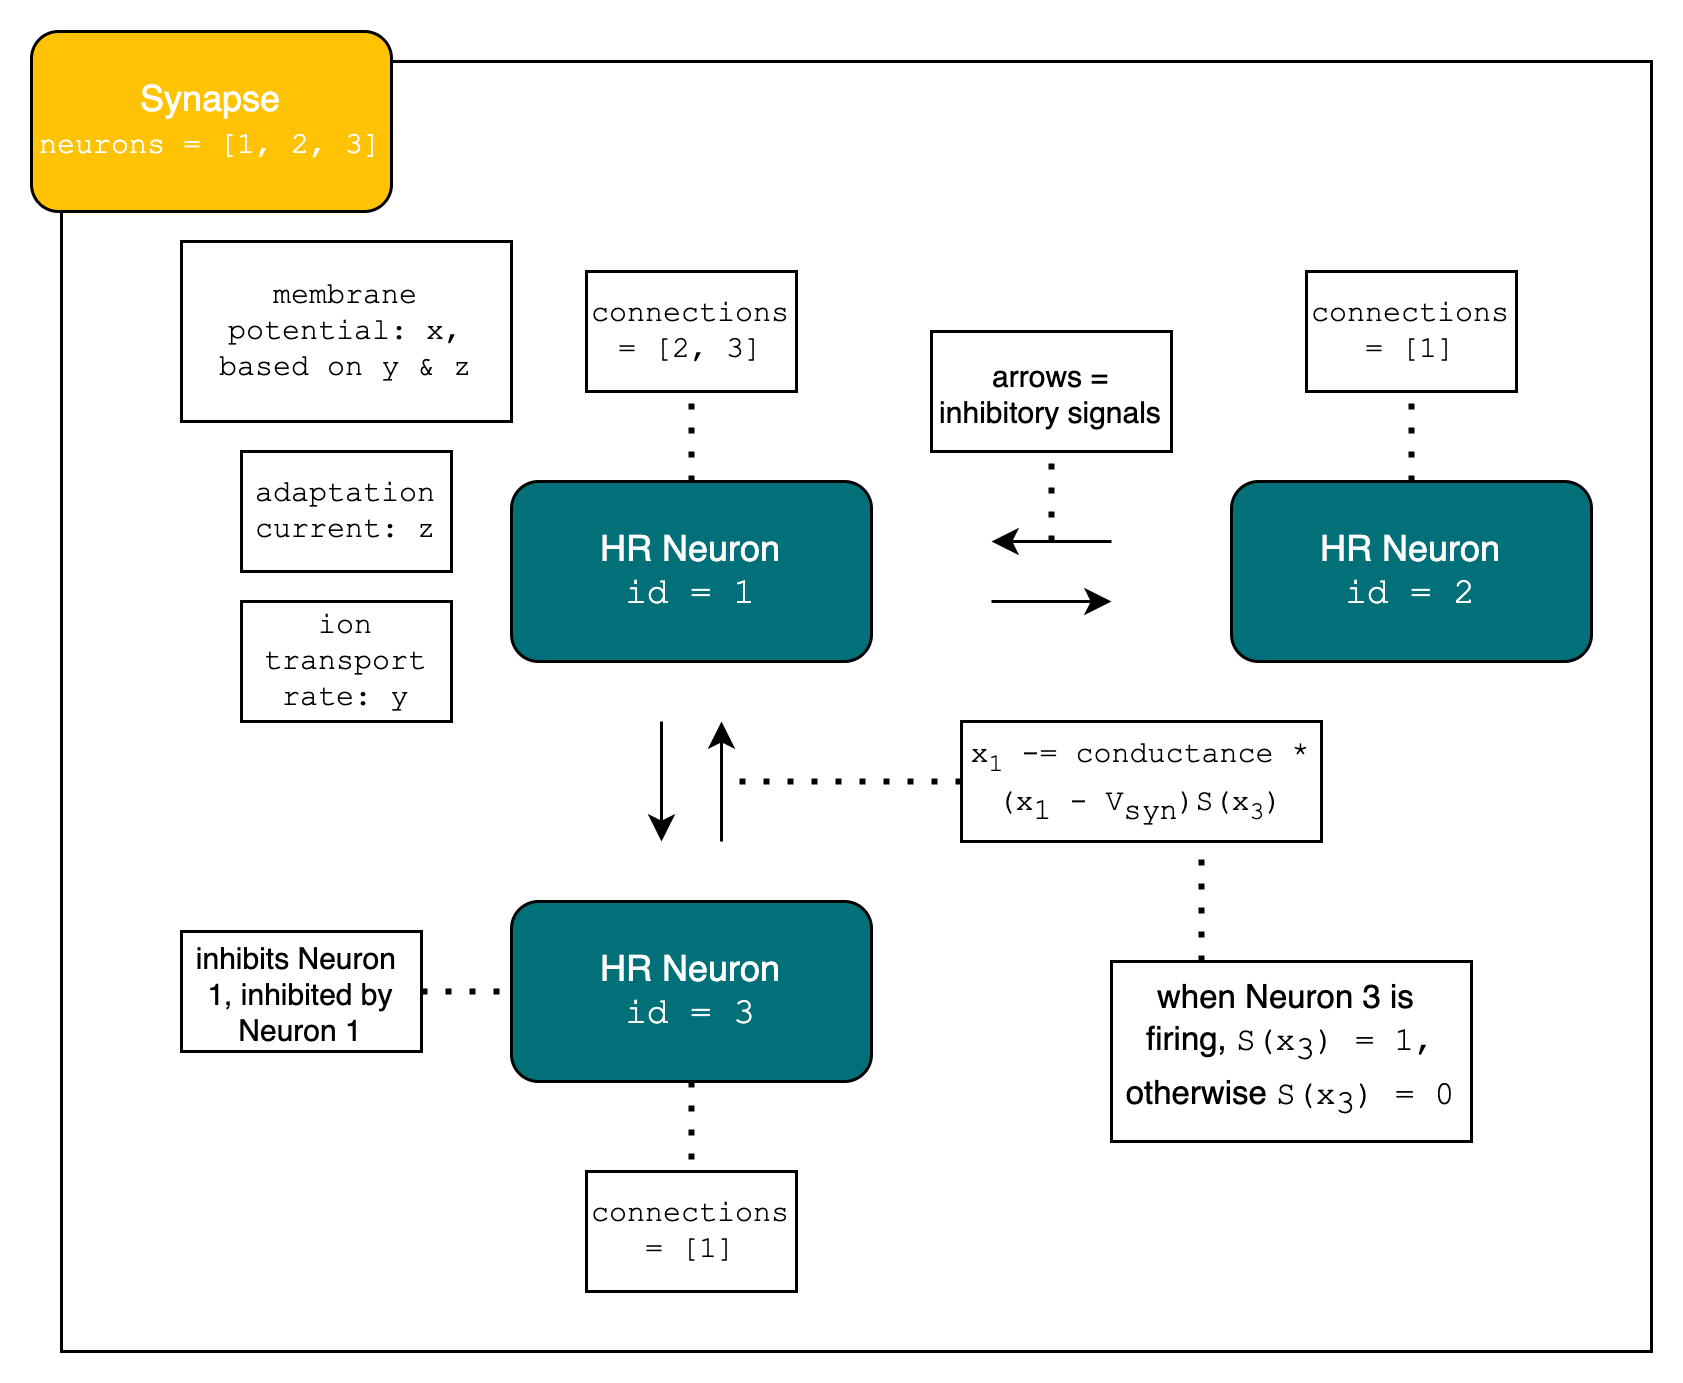

The diagram above was exported from draw.io. Its source (the exported page's mxGraphModel, read from the mxfile embedded in the PNG):
<mxGraphModel dx="946" dy="614" grid="1" gridSize="10" guides="1" tooltips="1" connect="1" arrows="1" fold="1" page="1" pageScale="1" pageWidth="850" pageHeight="1100" math="0" shadow="0">
  <root>
    <mxCell id="0" />
    <mxCell id="1" parent="0" />
    <mxCell id="0xK7I50DVfj7BNTRx0xV-29" value="" style="rounded=0;whiteSpace=wrap;html=1;fontFamily=Courier New;fontSize=10;fillColor=#FFFFFF;" vertex="1" parent="1">
      <mxGeometry x="50" y="20" width="530" height="430" as="geometry" />
    </mxCell>
    <mxCell id="0xK7I50DVfj7BNTRx0xV-1" value="HR Neuron&lt;br&gt;&lt;font face=&quot;Courier New&quot;&gt;id = 1&lt;/font&gt;" style="rounded=1;whiteSpace=wrap;html=1;fillColor=#017079;fontColor=#FFFFFF;" vertex="1" parent="1">
      <mxGeometry x="200" y="160" width="120" height="60" as="geometry" />
    </mxCell>
    <mxCell id="0xK7I50DVfj7BNTRx0xV-2" value="HR Neuron&lt;br&gt;&lt;font face=&quot;Courier New&quot;&gt;id = 2&lt;/font&gt;" style="rounded=1;whiteSpace=wrap;html=1;fillColor=#017079;fontColor=#FFFFFF;" vertex="1" parent="1">
      <mxGeometry x="440" y="160" width="120" height="60" as="geometry" />
    </mxCell>
    <mxCell id="0xK7I50DVfj7BNTRx0xV-3" value="HR Neuron&lt;br&gt;&lt;font face=&quot;Courier New&quot;&gt;id = 3&lt;/font&gt;" style="rounded=1;whiteSpace=wrap;html=1;fillColor=#017079;fontColor=#FFFFFF;" vertex="1" parent="1">
      <mxGeometry x="200" y="300" width="120" height="60" as="geometry" />
    </mxCell>
    <mxCell id="0xK7I50DVfj7BNTRx0xV-4" value="&lt;font style=&quot;font-size: 10px;&quot;&gt;membrane potential: x, based on y &amp;amp; z&lt;/font&gt;" style="rounded=0;whiteSpace=wrap;html=1;fontFamily=Courier New;fontSize=10;" vertex="1" parent="1">
      <mxGeometry x="90" y="80" width="110" height="60" as="geometry" />
    </mxCell>
    <mxCell id="0xK7I50DVfj7BNTRx0xV-5" value="&lt;font style=&quot;font-size: 10px;&quot;&gt;ion transport rate: y&lt;/font&gt;" style="rounded=0;whiteSpace=wrap;html=1;fontFamily=Courier New;fontSize=10;" vertex="1" parent="1">
      <mxGeometry x="110" y="200" width="70" height="40" as="geometry" />
    </mxCell>
    <mxCell id="0xK7I50DVfj7BNTRx0xV-6" value="&lt;font style=&quot;font-size: 10px;&quot;&gt;adaptation current: z&lt;/font&gt;" style="rounded=0;whiteSpace=wrap;html=1;fontFamily=Courier New;fontSize=10;" vertex="1" parent="1">
      <mxGeometry x="110" y="150" width="70" height="40" as="geometry" />
    </mxCell>
    <mxCell id="0xK7I50DVfj7BNTRx0xV-9" value="&lt;font style=&quot;font-size: 10px;&quot;&gt;connections = [2, 3]&lt;/font&gt;" style="rounded=0;whiteSpace=wrap;html=1;fontFamily=Courier New;fontSize=10;" vertex="1" parent="1">
      <mxGeometry x="225" y="90" width="70" height="40" as="geometry" />
    </mxCell>
    <mxCell id="0xK7I50DVfj7BNTRx0xV-10" value="&lt;font style=&quot;font-size: 10px;&quot;&gt;connections = [1]&lt;/font&gt;" style="rounded=0;whiteSpace=wrap;html=1;fontFamily=Courier New;fontSize=10;" vertex="1" parent="1">
      <mxGeometry x="465" y="90" width="70" height="40" as="geometry" />
    </mxCell>
    <mxCell id="0xK7I50DVfj7BNTRx0xV-11" value="&lt;font style=&quot;font-size: 10px;&quot;&gt;connections = [1]&lt;/font&gt;" style="rounded=0;whiteSpace=wrap;html=1;fontFamily=Courier New;fontSize=10;" vertex="1" parent="1">
      <mxGeometry x="225" y="390" width="70" height="40" as="geometry" />
    </mxCell>
    <mxCell id="0xK7I50DVfj7BNTRx0xV-12" value="" style="endArrow=classic;html=1;rounded=0;fontFamily=Courier New;fontSize=10;" edge="1" parent="1">
      <mxGeometry width="50" height="50" relative="1" as="geometry">
        <mxPoint x="250" y="240" as="sourcePoint" />
        <mxPoint x="250" y="280" as="targetPoint" />
      </mxGeometry>
    </mxCell>
    <mxCell id="0xK7I50DVfj7BNTRx0xV-13" value="" style="endArrow=classic;html=1;rounded=0;fontFamily=Courier New;fontSize=10;" edge="1" parent="1">
      <mxGeometry width="50" height="50" relative="1" as="geometry">
        <mxPoint x="270" y="280" as="sourcePoint" />
        <mxPoint x="270" y="240" as="targetPoint" />
      </mxGeometry>
    </mxCell>
    <mxCell id="0xK7I50DVfj7BNTRx0xV-14" value="" style="endArrow=classic;html=1;rounded=0;fontFamily=Courier New;fontSize=10;" edge="1" parent="1">
      <mxGeometry width="50" height="50" relative="1" as="geometry">
        <mxPoint x="400" y="180" as="sourcePoint" />
        <mxPoint x="360" y="180" as="targetPoint" />
      </mxGeometry>
    </mxCell>
    <mxCell id="0xK7I50DVfj7BNTRx0xV-15" value="" style="endArrow=classic;html=1;rounded=0;fontFamily=Courier New;fontSize=10;" edge="1" parent="1">
      <mxGeometry width="50" height="50" relative="1" as="geometry">
        <mxPoint x="360" y="200" as="sourcePoint" />
        <mxPoint x="400" y="200" as="targetPoint" />
      </mxGeometry>
    </mxCell>
    <mxCell id="0xK7I50DVfj7BNTRx0xV-18" value="&lt;font style=&quot;font-size: 10px;&quot;&gt;arrows = inhibitory signals&lt;/font&gt;" style="rounded=0;whiteSpace=wrap;html=1;fontFamily=Helvetica;fontSize=10;" vertex="1" parent="1">
      <mxGeometry x="340" y="110" width="80" height="40" as="geometry" />
    </mxCell>
    <mxCell id="0xK7I50DVfj7BNTRx0xV-19" value="&lt;font face=&quot;Courier New&quot; style=&quot;font-size: 10px;&quot;&gt;x&lt;sub&gt;1&lt;/sub&gt; -= conductance * (x&lt;span style=&quot;font-size: 10px;&quot;&gt;&lt;sub style=&quot;font-size: 10px;&quot;&gt;1&lt;/sub&gt;&amp;nbsp;- V&lt;sub style=&quot;font-size: 10px;&quot;&gt;syn&lt;/sub&gt;)S(x&lt;sub&gt;3&lt;/sub&gt;)&lt;/span&gt;&lt;/font&gt;" style="rounded=0;whiteSpace=wrap;html=1;fontFamily=Helvetica;fontSize=10;" vertex="1" parent="1">
      <mxGeometry x="350" y="240" width="120" height="40" as="geometry" />
    </mxCell>
    <mxCell id="0xK7I50DVfj7BNTRx0xV-22" value="" style="endArrow=none;dashed=1;html=1;dashPattern=1 3;strokeWidth=2;rounded=0;fontFamily=Courier New;fontSize=10;exitX=0;exitY=0.5;exitDx=0;exitDy=0;" edge="1" parent="1" source="0xK7I50DVfj7BNTRx0xV-19">
      <mxGeometry width="50" height="50" relative="1" as="geometry">
        <mxPoint x="400" y="300" as="sourcePoint" />
        <mxPoint x="270" y="260" as="targetPoint" />
      </mxGeometry>
    </mxCell>
    <mxCell id="0xK7I50DVfj7BNTRx0xV-23" value="&lt;font style=&quot;font-size: 11px;&quot; face=&quot;Helvetica&quot;&gt;when Neuron 3 is &lt;br&gt;firing, &lt;/font&gt;&lt;font style=&quot;font-size: 11px;&quot;&gt;S(x&lt;sub style=&quot;font-size: 11px;&quot;&gt;3&lt;/sub&gt;) = 1,&lt;/font&gt;&lt;font style=&quot;font-size: 11px;&quot; face=&quot;Helvetica&quot;&gt; otherwise &lt;/font&gt;&lt;font style=&quot;font-size: 11px;&quot;&gt;S(x&lt;sub style=&quot;font-size: 11px;&quot;&gt;3&lt;/sub&gt;) = 0&lt;/font&gt;" style="rounded=0;whiteSpace=wrap;html=1;fontFamily=Courier New;fontSize=11;" vertex="1" parent="1">
      <mxGeometry x="400" y="320" width="120" height="60" as="geometry" />
    </mxCell>
    <mxCell id="0xK7I50DVfj7BNTRx0xV-24" value="" style="endArrow=none;dashed=1;html=1;dashPattern=1 3;strokeWidth=2;rounded=0;fontFamily=Courier New;fontSize=11;exitX=0.25;exitY=0;exitDx=0;exitDy=0;" edge="1" parent="1" source="0xK7I50DVfj7BNTRx0xV-23">
      <mxGeometry width="50" height="50" relative="1" as="geometry">
        <mxPoint x="400" y="270" as="sourcePoint" />
        <mxPoint x="430" y="280" as="targetPoint" />
      </mxGeometry>
    </mxCell>
    <mxCell id="0xK7I50DVfj7BNTRx0xV-25" value="" style="endArrow=none;dashed=1;html=1;dashPattern=1 3;strokeWidth=2;rounded=0;fontFamily=Courier New;fontSize=11;entryX=0.5;entryY=1;entryDx=0;entryDy=0;exitX=0.5;exitY=0;exitDx=0;exitDy=0;" edge="1" parent="1" source="0xK7I50DVfj7BNTRx0xV-1" target="0xK7I50DVfj7BNTRx0xV-9">
      <mxGeometry width="50" height="50" relative="1" as="geometry">
        <mxPoint x="400" y="270" as="sourcePoint" />
        <mxPoint x="450" y="220" as="targetPoint" />
      </mxGeometry>
    </mxCell>
    <mxCell id="0xK7I50DVfj7BNTRx0xV-26" value="" style="endArrow=none;dashed=1;html=1;dashPattern=1 3;strokeWidth=2;rounded=0;fontFamily=Courier New;fontSize=11;entryX=0.5;entryY=1;entryDx=0;entryDy=0;exitX=0.5;exitY=0;exitDx=0;exitDy=0;" edge="1" parent="1" source="0xK7I50DVfj7BNTRx0xV-2" target="0xK7I50DVfj7BNTRx0xV-10">
      <mxGeometry width="50" height="50" relative="1" as="geometry">
        <mxPoint x="270" y="170" as="sourcePoint" />
        <mxPoint x="270" y="140" as="targetPoint" />
      </mxGeometry>
    </mxCell>
    <mxCell id="0xK7I50DVfj7BNTRx0xV-27" value="" style="endArrow=none;dashed=1;html=1;dashPattern=1 3;strokeWidth=2;rounded=0;fontFamily=Courier New;fontSize=11;entryX=0.5;entryY=0;entryDx=0;entryDy=0;" edge="1" parent="1" target="0xK7I50DVfj7BNTRx0xV-11">
      <mxGeometry width="50" height="50" relative="1" as="geometry">
        <mxPoint x="260" y="360" as="sourcePoint" />
        <mxPoint x="280" y="150" as="targetPoint" />
      </mxGeometry>
    </mxCell>
    <mxCell id="0xK7I50DVfj7BNTRx0xV-28" value="&lt;font style=&quot;&quot;&gt;&lt;font style=&quot;font-size: 12px;&quot; face=&quot;Helvetica&quot;&gt;Synapse&lt;/font&gt;&lt;br&gt;&lt;font style=&quot;font-size: 10px;&quot;&gt;neurons = [1, 2, 3]&lt;/font&gt;&lt;br&gt;&lt;/font&gt;" style="rounded=1;whiteSpace=wrap;html=1;fontFamily=Courier New;fontSize=11;fillColor=#FFC303;fontColor=#FFFFFF;" vertex="1" parent="1">
      <mxGeometry x="40" y="10" width="120" height="60" as="geometry" />
    </mxCell>
    <mxCell id="0xK7I50DVfj7BNTRx0xV-30" value="" style="endArrow=none;dashed=1;html=1;dashPattern=1 3;strokeWidth=2;rounded=0;fontFamily=Courier New;fontSize=10;entryX=0.5;entryY=1;entryDx=0;entryDy=0;" edge="1" parent="1" target="0xK7I50DVfj7BNTRx0xV-18">
      <mxGeometry width="50" height="50" relative="1" as="geometry">
        <mxPoint x="380" y="180" as="sourcePoint" />
        <mxPoint x="450" y="210" as="targetPoint" />
      </mxGeometry>
    </mxCell>
    <mxCell id="0xK7I50DVfj7BNTRx0xV-32" value="" style="endArrow=none;dashed=1;html=1;dashPattern=1 3;strokeWidth=2;rounded=0;fontFamily=Helvetica;fontSize=12;exitX=1;exitY=0.5;exitDx=0;exitDy=0;entryX=0;entryY=0.5;entryDx=0;entryDy=0;" edge="1" parent="1" target="0xK7I50DVfj7BNTRx0xV-3">
      <mxGeometry width="50" height="50" relative="1" as="geometry">
        <mxPoint x="170" y="330" as="sourcePoint" />
        <mxPoint x="450" y="290" as="targetPoint" />
      </mxGeometry>
    </mxCell>
    <mxCell id="0xK7I50DVfj7BNTRx0xV-33" value="&lt;font style=&quot;font-size: 10px;&quot;&gt;inhibits Neuron &lt;br&gt;1, inhibited by Neuron 1&lt;/font&gt;" style="rounded=0;whiteSpace=wrap;html=1;fontFamily=Helvetica;fontSize=10;" vertex="1" parent="1">
      <mxGeometry x="90" y="310" width="80" height="40" as="geometry" />
    </mxCell>
  </root>
</mxGraphModel>